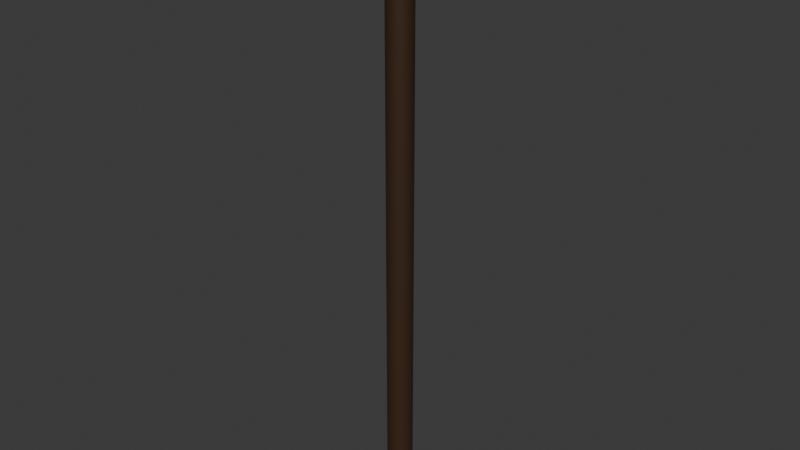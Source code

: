 # Source: Torch_Ground.blend  (saved by Blender 4.2.66; exported with 4.5.12 LTS)
import bpy
from mathutils import Matrix  # noqa: F401  (used for matrix-valued properties, if any)

bpy.ops.wm.read_factory_settings(use_empty=True)
scene = bpy.context.scene
scene.name = 'Scene'

# ---- collections
col_collection = bpy.data.collections.new('Collection'); scene.collection.children.link(col_collection)

# ---- materials (node trees are filled in below, after node groups)
mat_wood = bpy.data.materials.new('Wood')
mat_docht = bpy.data.materials.new('Docht')
mat_docht.alpha_threshold = 0.0
mat_docht.use_transparent_shadow = False
mat_docht.roughness = 0.5
mat_docht.line_color = (0.0, 0.0, 0.0, 1.0)

# ---- material node trees
mat_wood.use_nodes = True; mat_wood.node_tree.nodes.clear()
_N = mat_wood.node_tree.nodes; _L = mat_wood.node_tree.links
n0 = _N.new('ShaderNodeBsdfPrincipled'); n0.name = 'Principled BSDF'; n0.location = (10, 300)
n0.inputs[0].default_value = (0.04637, 0.02217, 0.009881, 1.0)
n1 = _N.new('ShaderNodeOutputMaterial'); n1.name = 'Material Output'; n1.location = (300, 300)
_L.new(n0.outputs[0], n1.inputs[0])
n1.is_active_output = True
mat_docht.use_nodes = True; mat_docht.node_tree.nodes.clear()
_N = mat_docht.node_tree.nodes; _L = mat_docht.node_tree.links
n0 = _N.new('ShaderNodeOutputMaterial'); n0.name = 'Material Output'; n0.location = (300, 300)
n1 = _N.new('ShaderNodeBsdfPrincipled'); n1.name = 'Principled BSDF'; n1.location = (10, 300)
n1.inputs[0].default_value = (0.0767, 0.07316, 0.01291, 1.0)
n1.inputs[2].default_value = 1.0
n1.inputs[3].default_value = 1.45
_L.new(n1.outputs[0], n0.inputs[0])
n0.is_active_output = True

# ---- world
world_world = bpy.data.worlds.new('World'); scene.world = world_world
world_world.use_nodes = True; world_world.node_tree.nodes.clear()
_N = world_world.node_tree.nodes; _L = world_world.node_tree.links
n0 = _N.new('ShaderNodeOutputWorld'); n0.name = 'World Output'; n0.location = (300, 300)
n1 = _N.new('ShaderNodeBackground'); n1.name = 'Background'; n1.location = (10, 300)
n1.inputs[0].default_value = (0.05088, 0.05088, 0.05088, 1.0)
_L.new(n1.outputs[0], n0.inputs[0])
n0.is_active_output = True
world_world.color = (0.05088, 0.05088, 0.05088)
world_world.sun_shadow_jitter_overblur = 0.0

# ---- meshes
me_cylinder = bpy.data.meshes.new('Cylinder')
me_cylinder.from_pydata([(0.0, 1.0, -1.0), (0.0, 1.0, 0.2043), (0.1951, 0.9808, -1.0), (0.1951, 0.9808, 0.2043), (0.3827, 0.9239, -1.0), (0.3827, 0.9239, 0.2043), (0.5556, 0.8315, -1.0), (0.5556, 0.8315, 0.2043), (0.7071, 0.7071, -1.0), (0.7071, 0.7071, 0.2043), (0.8315, 0.5556, -1.0), (0.8315, 0.5556, 0.2043), (0.9239, 0.3827, -1.0), (0.9239, 0.3827, 0.2043), (0.9808, 0.1951, -1.0), (0.9808, 0.1951, 0.2043), (1.0, 0.0, -1.0), (1.0, 0.0, 0.2043), (0.9808, -0.1951, -1.0), (0.9808, -0.1951, 0.2043), (0.9239, -0.3827, -1.0), (0.9239, -0.3827, 0.2043), (0.8315, -0.5556, -1.0), (0.8315, -0.5556, 0.2043), (0.7071, -0.7071, -1.0), (0.7071, -0.7071, 0.2043), (0.5556, -0.8315, -1.0), (0.5556, -0.8315, 0.2043), (0.3827, -0.9239, -1.0), (0.3827, -0.9239, 0.2043), (0.1951, -0.9808, -1.0), (0.1951, -0.9808, 0.2043), (0.0, -1.0, -1.0), (0.0, -1.0, 0.2043), (-0.1951, -0.9808, -1.0), (-0.1951, -0.9808, 0.2043), (-0.3827, -0.9239, -1.0), (-0.3827, -0.9239, 0.2043), (-0.5556, -0.8315, -1.0), (-0.5556, -0.8315, 0.2043), (-0.7071, -0.7071, -1.0), (-0.7071, -0.7071, 0.2043), (-0.8315, -0.5556, -1.0), (-0.8315, -0.5556, 0.2043), (-0.9239, -0.3827, -1.0), (-0.9239, -0.3827, 0.2043), (-0.9808, -0.1951, -1.0), (-0.9808, -0.1951, 0.2043), (-1.0, 0.0, -1.0), (-1.0, 0.0, 0.2043), (-0.9808, 0.1951, -1.0), (-0.9808, 0.1951, 0.2043), (-0.9239, 0.3827, -1.0), (-0.9239, 0.3827, 0.2043), (-0.8315, 0.5556, -1.0), (-0.8315, 0.5556, 0.2043), (-0.7071, 0.7071, -1.0), (-0.7071, 0.7071, 0.2043), (-0.5556, 0.8315, -1.0), (-0.5556, 0.8315, 0.2043), (-0.3827, 0.9239, -1.0), (-0.3827, 0.9239, 0.2043), (-0.1951, 0.9808, -1.0), (-0.1951, 0.9808, 0.2043), (-3.443e-07, 0.6991, -1.071), (-1.697e-07, 1.0, -1.021), (-3.162e-07, 0.817, -1.065), (-2.561e-07, 0.9161, -1.046), (0.1951, 0.9808, -1.021), (0.1364, 0.6857, -1.071), (0.1787, 0.8985, -1.046), (0.1594, 0.8013, -1.065), (0.3827, 0.9239, -1.021), (0.2675, 0.6459, -1.071), (0.3506, 0.8463, -1.046), (0.3126, 0.7548, -1.065), (0.5556, 0.8315, -1.021), (0.3884, 0.5813, -1.071), (0.5089, 0.7617, -1.046), (0.4539, 0.6793, -1.065), (0.7071, 0.7071, -1.021), (0.4943, 0.4943, -1.071), (0.6478, 0.6478, -1.046), (0.5777, 0.5777, -1.065), (0.8315, 0.5556, -1.021), (0.5813, 0.3884, -1.071), (0.7617, 0.5089, -1.046), (0.6793, 0.4539, -1.065), (0.9239, 0.3827, -1.021), (0.6459, 0.2675, -1.071), (0.8463, 0.3506, -1.046), (0.7548, 0.3126, -1.065), (0.9808, 0.1951, -1.021), (0.6857, 0.1364, -1.071), (0.8985, 0.1787, -1.046), (0.8013, 0.1594, -1.065), (1.0, 0.0, -1.021), (0.6991, 0.0, -1.071), (0.9161, 7.238e-10, -1.046), (0.817, 5.028e-10, -1.065), (0.9808, -0.1951, -1.021), (0.6857, -0.1364, -1.071), (0.8985, -0.1787, -1.046), (0.8013, -0.1594, -1.065), (0.9239, -0.3827, -1.021), (0.6459, -0.2675, -1.071), (0.8463, -0.3506, -1.046), (0.7548, -0.3126, -1.065), (0.8315, -0.5556, -1.021), (0.5813, -0.3884, -1.071), (0.7617, -0.5089, -1.046), (0.6793, -0.4539, -1.065), (0.7071, -0.7071, -1.021), (0.4943, -0.4943, -1.071), (0.6478, -0.6478, -1.046), (0.5777, -0.5777, -1.065), (0.5556, -0.8315, -1.021), (0.3884, -0.5813, -1.071), (0.5089, -0.7617, -1.046), (0.4539, -0.6793, -1.065), (0.3827, -0.9239, -1.021), (0.2675, -0.6459, -1.071), (0.3506, -0.8463, -1.046), (0.3126, -0.7548, -1.065), (0.1951, -0.9808, -1.021), (0.1364, -0.6857, -1.071), (0.1787, -0.8985, -1.046), (0.1594, -0.8013, -1.065), (-1.697e-07, -1.0, -1.021), (-3.443e-07, -0.6991, -1.071), (-2.561e-07, -0.9161, -1.046), (-3.162e-07, -0.817, -1.065), (-0.1951, -0.9808, -1.021), (-0.1364, -0.6857, -1.071), (-0.1787, -0.8985, -1.046), (-0.1594, -0.8013, -1.065), (-0.3827, -0.9239, -1.021), (-0.2675, -0.6459, -1.071), (-0.3506, -0.8463, -1.046), (-0.3126, -0.7548, -1.065), (-0.5556, -0.8315, -1.021), (-0.3884, -0.5813, -1.071), (-0.5089, -0.7617, -1.046), (-0.4539, -0.6793, -1.065), (-0.7071, -0.7071, -1.021), (-0.4943, -0.4943, -1.071), (-0.6478, -0.6478, -1.046), (-0.5777, -0.5777, -1.065), (-0.8315, -0.5556, -1.021), (-0.5813, -0.3884, -1.071), (-0.7617, -0.5089, -1.046), (-0.6793, -0.4539, -1.065), (-0.9239, -0.3827, -1.021), (-0.6459, -0.2675, -1.071), (-0.8463, -0.3506, -1.046), (-0.7548, -0.3126, -1.065), (-0.9808, -0.1951, -1.021), (-0.6857, -0.1364, -1.071), (-0.8985, -0.1787, -1.046), (-0.8013, -0.1594, -1.065), (-1.0, 0.0, -1.021), (-0.6991, 0.0, -1.071), (-0.9161, 7.238e-10, -1.046), (-0.817, 5.028e-10, -1.065), (-0.9808, 0.1951, -1.021), (-0.6857, 0.1364, -1.071), (-0.8985, 0.1787, -1.046), (-0.8013, 0.1594, -1.065), (-0.9239, 0.3827, -1.021), (-0.6459, 0.2675, -1.071), (-0.8463, 0.3506, -1.046), (-0.7548, 0.3126, -1.065), (-0.8315, 0.5556, -1.021), (-0.5813, 0.3884, -1.071), (-0.7617, 0.5089, -1.046), (-0.6793, 0.4539, -1.065), (-0.7071, 0.7071, -1.021), (-0.4943, 0.4943, -1.071), (-0.6478, 0.6478, -1.046), (-0.5777, 0.5777, -1.065), (-0.5556, 0.8315, -1.021), (-0.3884, 0.5813, -1.071), (-0.5089, 0.7617, -1.046), (-0.4539, 0.6793, -1.065), (-0.3827, 0.9239, -1.021), (-0.2675, 0.6459, -1.071), (-0.3506, 0.8463, -1.046), (-0.3126, 0.7548, -1.065), (-0.1951, 0.9808, -1.021), (-0.1364, 0.6857, -1.071), (-0.1787, 0.8985, -1.046), (-0.1594, 0.8013, -1.065)], [], [(0, 1, 3, 2), (2, 3, 5, 4), (4, 5, 7, 6), (6, 7, 9, 8), (8, 9, 11, 10), (10, 11, 13, 12), (12, 13, 15, 14), (14, 15, 17, 16), (16, 17, 19, 18), (18, 19, 21, 20), (20, 21, 23, 22), (22, 23, 25, 24), (24, 25, 27, 26), (26, 27, 29, 28), (28, 29, 31, 30), (30, 31, 33, 32), (32, 33, 35, 34), (34, 35, 37, 36), (36, 37, 39, 38), (38, 39, 41, 40), (40, 41, 43, 42), (42, 43, 45, 44), (44, 45, 47, 46), (46, 47, 49, 48), (48, 49, 51, 50), (50, 51, 53, 52), (52, 53, 55, 54), (54, 55, 57, 56), (56, 57, 59, 58), (58, 59, 61, 60), (60, 61, 63, 62), (62, 63, 1, 0), (6, 8, 80, 76), (62, 0, 65, 188), (24, 26, 116, 112), (42, 44, 152, 148), (60, 62, 188, 184), (16, 18, 100, 96), (34, 36, 136, 132), (52, 54, 172, 168), (8, 10, 84, 80), (26, 28, 120, 116), (44, 46, 156, 152), (18, 20, 104, 100), (36, 38, 140, 136), (54, 56, 176, 172), (10, 12, 88, 84), (28, 30, 124, 120), (46, 48, 160, 156), (64, 69, 73, 77, 81, 85, 89, 93, 97, 101, 105, 109, 113, 117, 121, 125, 129, 133, 137, 141, 145, 149, 153, 157, 161, 165, 169, 173, 177, 181, 185, 189), (2, 4, 72, 68), (20, 22, 108, 104), (38, 40, 144, 140), (56, 58, 180, 176), (12, 14, 92, 88), (30, 32, 128, 124), (48, 50, 164, 160), (4, 6, 76, 72), (22, 24, 112, 108), (40, 42, 148, 144), (58, 60, 184, 180), (14, 16, 96, 92), (32, 34, 132, 128), (50, 52, 168, 164), (65, 68, 70, 67), (67, 70, 71, 66), (66, 71, 69, 64), (68, 72, 74, 70), (70, 74, 75, 71), (71, 75, 73, 69), (72, 76, 78, 74), (74, 78, 79, 75), (75, 79, 77, 73), (76, 80, 82, 78), (78, 82, 83, 79), (79, 83, 81, 77), (80, 84, 86, 82), (82, 86, 87, 83), (83, 87, 85, 81), (84, 88, 90, 86), (86, 90, 91, 87), (87, 91, 89, 85), (88, 92, 94, 90), (90, 94, 95, 91), (91, 95, 93, 89), (92, 96, 98, 94), (94, 98, 99, 95), (95, 99, 97, 93), (96, 100, 102, 98), (98, 102, 103, 99), (99, 103, 101, 97), (100, 104, 106, 102), (102, 106, 107, 103), (103, 107, 105, 101), (104, 108, 110, 106), (106, 110, 111, 107), (107, 111, 109, 105), (108, 112, 114, 110), (110, 114, 115, 111), (111, 115, 113, 109), (112, 116, 118, 114), (114, 118, 119, 115), (115, 119, 117, 113), (116, 120, 122, 118), (118, 122, 123, 119), (119, 123, 121, 117), (120, 124, 126, 122), (122, 126, 127, 123), (123, 127, 125, 121), (124, 128, 130, 126), (126, 130, 131, 127), (127, 131, 129, 125), (128, 132, 134, 130), (130, 134, 135, 131), (131, 135, 133, 129), (132, 136, 138, 134), (134, 138, 139, 135), (135, 139, 137, 133), (136, 140, 142, 138), (138, 142, 143, 139), (139, 143, 141, 137), (140, 144, 146, 142), (142, 146, 147, 143), (143, 147, 145, 141), (144, 148, 150, 146), (146, 150, 151, 147), (147, 151, 149, 145), (148, 152, 154, 150), (150, 154, 155, 151), (151, 155, 153, 149), (152, 156, 158, 154), (154, 158, 159, 155), (155, 159, 157, 153), (156, 160, 162, 158), (158, 162, 163, 159), (159, 163, 161, 157), (160, 164, 166, 162), (162, 166, 167, 163), (163, 167, 165, 161), (164, 168, 170, 166), (166, 170, 171, 167), (167, 171, 169, 165), (168, 172, 174, 170), (170, 174, 175, 171), (171, 175, 173, 169), (172, 176, 178, 174), (174, 178, 179, 175), (175, 179, 177, 173), (176, 180, 182, 178), (178, 182, 183, 179), (179, 183, 181, 177), (180, 184, 186, 182), (182, 186, 187, 183), (183, 187, 185, 181), (184, 188, 190, 186), (186, 190, 191, 187), (187, 191, 189, 185), (188, 65, 67, 190), (190, 67, 66, 191), (191, 66, 64, 189), (0, 2, 68, 65)])
_uv = me_cylinder.uv_layers.new(name='UVMap')
_uv.uv.foreach_set('vector', [0.5921, 0.9507, 0.5111, 0.9507, 0.5111, 0.9378, 0.5921, 0.9378, 0.5921, 0.9378, 0.5111, 0.9378, 0.5111, 0.9256, 0.5921, 0.9256, 0.5921, 0.9256, 0.5111, 0.9256, 0.5111, 0.9146, 0.5921, 0.9146, 0.1611, 0.9141, 0.0801, 0.9141, 0.0801, 0.9048, 0.1611, 0.9048, 0.1611, 0.9048, 0.0801, 0.9048, 0.08009, 0.8938, 0.1611, 0.8938, 0.1611, 0.8938, 0.08009, 0.8938, 0.08009, 0.8816, 0.1611, 0.8816, 0.1611, 0.8816, 0.08009, 0.8816, 0.08009, 0.8687, 0.1611, 0.8687, 0.1611, 0.8687, 0.08009, 0.8687, 0.08009, 0.8555, 0.1611, 0.8555, 0.1611, 0.8555, 0.08009, 0.8555, 0.08009, 0.8426, 0.1611, 0.8426, 0.1611, 0.8426, 0.08009, 0.8426, 0.0801, 0.8304, 0.1611, 0.8304, 0.1611, 0.8304, 0.0801, 0.8304, 0.0801, 0.8194, 0.1611, 0.8194, 0.1611, 0.8194, 0.0801, 0.8194, 0.0801, 0.8101, 0.1611, 0.8101, 0.3314, 0.9141, 0.2503, 0.9141, 0.2503, 0.9048, 0.3314, 0.9048, 0.3314, 0.9048, 0.2503, 0.9048, 0.2503, 0.8938, 0.3314, 0.8938, 0.3314, 0.8938, 0.2503, 0.8938, 0.2503, 0.8816, 0.3314, 0.8816, 0.3314, 0.8816, 0.2503, 0.8816, 0.2503, 0.8687, 0.3314, 0.8687, 0.3314, 0.8687, 0.2503, 0.8687, 0.2503, 0.8555, 0.3314, 0.8555, 0.3314, 0.8555, 0.2503, 0.8555, 0.2503, 0.8426, 0.3314, 0.8426, 0.3314, 0.8426, 0.2503, 0.8426, 0.2503, 0.8304, 0.3314, 0.8304, 0.3314, 0.8304, 0.2503, 0.8304, 0.2503, 0.8194, 0.3314, 0.8194, 0.3314, 0.8194, 0.2503, 0.8194, 0.2503, 0.8101, 0.3314, 0.8101, 0.6427, 0.4172, 0.5617, 0.4172, 0.5617, 0.4062, 0.6427, 0.4062, 0.6427, 0.4062, 0.5617, 0.4062, 0.5617, 0.394, 0.6427, 0.394, 0.6427, 0.394, 0.5617, 0.394, 0.5617, 0.3811, 0.6427, 0.3811, 0.6427, 0.3811, 0.5617, 0.3811, 0.5617, 0.3679, 0.6427, 0.3679, 0.6427, 0.3679, 0.5617, 0.3679, 0.5617, 0.355, 0.6427, 0.355, 0.6427, 0.355, 0.5617, 0.355, 0.5617, 0.3428, 0.6427, 0.3428, 0.6427, 0.3428, 0.5617, 0.3428, 0.5617, 0.3318, 0.6427, 0.3318, 0.5921, 1.0, 0.5111, 1.0, 0.5111, 0.989, 0.5921, 0.989, 0.5921, 0.989, 0.5111, 0.989, 0.5111, 0.9768, 0.5921, 0.9768, 0.5921, 0.9768, 0.5111, 0.9768, 0.5111, 0.9639, 0.5921, 0.9639, 0.5921, 0.9639, 0.5111, 0.9639, 0.5111, 0.9507, 0.5921, 0.9507, 0.1611, 0.9141, 0.1611, 0.9048, 0.1626, 0.9048, 0.1626, 0.9141, 0.5921, 0.9639, 0.5921, 0.9507, 0.5936, 0.9507, 0.5936, 0.9639, 0.3314, 0.9141, 0.3314, 0.9048, 0.3328, 0.9048, 0.3328, 0.9141, 0.6427, 0.4172, 0.6427, 0.4062, 0.6442, 0.4062, 0.6442, 0.4172, 0.5921, 0.9768, 0.5921, 0.9639, 0.5936, 0.9639, 0.5936, 0.9768, 0.1611, 0.8555, 0.1611, 0.8426, 0.1626, 0.8426, 0.1626, 0.8555, 0.3314, 0.8555, 0.3314, 0.8426, 0.3328, 0.8426, 0.3328, 0.8555, 0.6427, 0.355, 0.6427, 0.3428, 0.6442, 0.3428, 0.6442, 0.355, 0.1611, 0.9048, 0.1611, 0.8938, 0.1626, 0.8938, 0.1626, 0.9048, 0.3314, 0.9048, 0.3314, 0.8938, 0.3328, 0.8938, 0.3328, 0.9048, 0.6427, 0.4062, 0.6427, 0.394, 0.6442, 0.394, 0.6442, 0.4062, 0.1611, 0.8426, 0.1611, 0.8304, 0.1626, 0.8304, 0.1626, 0.8426, 0.3314, 0.8426, 0.3314, 0.8304, 0.3328, 0.8304, 0.3328, 0.8426, 0.6427, 0.3428, 0.6427, 0.3318, 0.6442, 0.3318, 0.6442, 0.3428, 0.1611, 0.8938, 0.1611, 0.8816, 0.1626, 0.8816, 0.1626, 0.8938, 0.3314, 0.8938, 0.3314, 0.8816, 0.3328, 0.8816, 0.3328, 0.8938, 0.6427, 0.394, 0.6427, 0.3811, 0.6442, 0.3811, 0.6442, 0.394, 0.6743, 0.8003, 0.6691, 0.7926, 0.6656, 0.7841, 0.6638, 0.7751, 0.6638, 0.7658, 0.6656, 0.7568, 0.6691, 0.7483, 0.6743, 0.7406, 0.6808, 0.7341, 0.6885, 0.729, 0.697, 0.7254, 0.706, 0.7236, 0.7152, 0.7236, 0.7243, 0.7254, 0.7328, 0.729, 0.7405, 0.7341, 0.747, 0.7406, 0.7521, 0.7483, 0.7557, 0.7568, 0.7575, 0.7658, 0.7575, 0.7751, 0.7557, 0.7841, 0.7521, 0.7926, 0.747, 0.8003, 0.7405, 0.8068, 0.7328, 0.8119, 0.7243, 0.8155, 0.7152, 0.8173, 0.706, 0.8173, 0.697, 0.8155, 0.6885, 0.8119, 0.6808, 0.8068, 0.5921, 0.9378, 0.5921, 0.9256, 0.5936, 0.9256, 0.5936, 0.9378, 0.1611, 0.8304, 0.1611, 0.8194, 0.1626, 0.8194, 0.1626, 0.8304, 0.3314, 0.8304, 0.3314, 0.8194, 0.3328, 0.8194, 0.3328, 0.8304, 0.5921, 1.0, 0.5921, 0.989, 0.5936, 0.989, 0.5936, 1.0, 0.1611, 0.8816, 0.1611, 0.8687, 0.1626, 0.8687, 0.1626, 0.8816, 0.3314, 0.8816, 0.3314, 0.8687, 0.3328, 0.8687, 0.3328, 0.8816, 0.6427, 0.3811, 0.6427, 0.3679, 0.6442, 0.3679, 0.6442, 0.3811, 0.5921, 0.9256, 0.5921, 0.9146, 0.5936, 0.9146, 0.5936, 0.9256, 0.1611, 0.8194, 0.1611, 0.8101, 0.1626, 0.8101, 0.1626, 0.8194, 0.3314, 0.8194, 0.3314, 0.8101, 0.3328, 0.8101, 0.3328, 0.8194, 0.5921, 0.989, 0.5921, 0.9768, 0.5936, 0.9768, 0.5936, 0.989, 0.1611, 0.8687, 0.1611, 0.8555, 0.1626, 0.8555, 0.1626, 0.8687, 0.3314, 0.8687, 0.3314, 0.8555, 0.3328, 0.8555, 0.3328, 0.8687, 0.6427, 0.3679, 0.6427, 0.355, 0.6442, 0.355, 0.6442, 0.3679, 0.6586, 0.8131, 0.6513, 0.8022, 0.6563, 0.7995, 0.663, 0.8096, 0.663, 0.8096, 0.6563, 0.7995, 0.6621, 0.7964, 0.6681, 0.8053, 0.6681, 0.8053, 0.6621, 0.7964, 0.6691, 0.7926, 0.6743, 0.8003, 0.6513, 0.8022, 0.6462, 0.79, 0.6516, 0.7883, 0.6563, 0.7995, 0.6563, 0.7995, 0.6516, 0.7883, 0.658, 0.7864, 0.6621, 0.7964, 0.6621, 0.7964, 0.658, 0.7864, 0.6656, 0.7841, 0.6691, 0.7926, 0.6462, 0.79, 0.6437, 0.777, 0.6493, 0.7765, 0.6516, 0.7883, 0.6516, 0.7883, 0.6493, 0.7765, 0.6559, 0.7758, 0.658, 0.7864, 0.658, 0.7864, 0.6559, 0.7758, 0.6638, 0.7751, 0.6656, 0.7841, 0.6437, 0.777, 0.6437, 0.7639, 0.6493, 0.7644, 0.6493, 0.7765, 0.6493, 0.7765, 0.6493, 0.7644, 0.6559, 0.7651, 0.6559, 0.7758, 0.6559, 0.7758, 0.6559, 0.7651, 0.6638, 0.7658, 0.6638, 0.7751, 0.6437, 0.7639, 0.6462, 0.7509, 0.6516, 0.7526, 0.6493, 0.7644, 0.6493, 0.7644, 0.6516, 0.7526, 0.658, 0.7545, 0.6559, 0.7651, 0.6559, 0.7651, 0.658, 0.7545, 0.6656, 0.7568, 0.6638, 0.7658, 0.6462, 0.7509, 0.6513, 0.7387, 0.6563, 0.7414, 0.6516, 0.7526, 0.6516, 0.7526, 0.6563, 0.7414, 0.6621, 0.7445, 0.658, 0.7545, 0.658, 0.7545, 0.6621, 0.7445, 0.6691, 0.7483, 0.6656, 0.7568, 0.6513, 0.7387, 0.6586, 0.7278, 0.663, 0.7313, 0.6563, 0.7414, 0.6563, 0.7414, 0.663, 0.7313, 0.6681, 0.7356, 0.6621, 0.7445, 0.6621, 0.7445, 0.6681, 0.7356, 0.6743, 0.7406, 0.6691, 0.7483, 0.6586, 0.7278, 0.6679, 0.7184, 0.6715, 0.7228, 0.663, 0.7313, 0.663, 0.7313, 0.6715, 0.7228, 0.6758, 0.728, 0.6681, 0.7356, 0.6681, 0.7356, 0.6758, 0.728, 0.6808, 0.7341, 0.6743, 0.7406, 0.6679, 0.7184, 0.6789, 0.7111, 0.6816, 0.7161, 0.6715, 0.7228, 0.6715, 0.7228, 0.6816, 0.7161, 0.6847, 0.722, 0.6758, 0.728, 0.6758, 0.728, 0.6847, 0.722, 0.6885, 0.729, 0.6808, 0.7341, 0.6789, 0.7111, 0.6911, 0.7061, 0.6927, 0.7115, 0.6816, 0.7161, 0.6816, 0.7161, 0.6927, 0.7115, 0.6947, 0.7178, 0.6847, 0.722, 0.6847, 0.722, 0.6947, 0.7178, 0.697, 0.7254, 0.6885, 0.729, 0.6911, 0.7061, 0.704, 0.7035, 0.7046, 0.7091, 0.6927, 0.7115, 0.6927, 0.7115, 0.7046, 0.7091, 0.7052, 0.7157, 0.6947, 0.7178, 0.6947, 0.7178, 0.7052, 0.7157, 0.706, 0.7236, 0.697, 0.7254, 0.704, 0.7035, 0.7172, 0.7035, 0.7167, 0.7091, 0.7046, 0.7091, 0.7046, 0.7091, 0.7167, 0.7091, 0.716, 0.7157, 0.7052, 0.7157, 0.7052, 0.7157, 0.716, 0.7157, 0.7152, 0.7236, 0.706, 0.7236, 0.7172, 0.7035, 0.7302, 0.7061, 0.7285, 0.7115, 0.7167, 0.7091, 0.7167, 0.7091, 0.7285, 0.7115, 0.7266, 0.7178, 0.716, 0.7157, 0.716, 0.7157, 0.7266, 0.7178, 0.7243, 0.7254, 0.7152, 0.7236, 0.7302, 0.7061, 0.7424, 0.7111, 0.7397, 0.7161, 0.7285, 0.7115, 0.7285, 0.7115, 0.7397, 0.7161, 0.7366, 0.722, 0.7266, 0.7178, 0.7266, 0.7178, 0.7366, 0.722, 0.7328, 0.729, 0.7243, 0.7254, 0.7424, 0.7111, 0.7533, 0.7184, 0.7497, 0.7228, 0.7397, 0.7161, 0.7397, 0.7161, 0.7497, 0.7228, 0.7455, 0.728, 0.7366, 0.722, 0.7366, 0.722, 0.7455, 0.728, 0.7405, 0.7341, 0.7328, 0.729, 0.7533, 0.7184, 0.7627, 0.7278, 0.7583, 0.7313, 0.7497, 0.7228, 0.7497, 0.7228, 0.7583, 0.7313, 0.7531, 0.7356, 0.7455, 0.728, 0.7455, 0.728, 0.7531, 0.7356, 0.747, 0.7406, 0.7405, 0.7341, 0.7627, 0.7278, 0.77, 0.7387, 0.765, 0.7414, 0.7583, 0.7313, 0.7583, 0.7313, 0.765, 0.7414, 0.7591, 0.7445, 0.7531, 0.7356, 0.7531, 0.7356, 0.7591, 0.7445, 0.7521, 0.7483, 0.747, 0.7406, 0.77, 0.7387, 0.775, 0.7509, 0.7696, 0.7526, 0.765, 0.7414, 0.765, 0.7414, 0.7696, 0.7526, 0.7632, 0.7545, 0.7591, 0.7445, 0.7591, 0.7445, 0.7632, 0.7545, 0.7557, 0.7568, 0.7521, 0.7483, 0.775, 0.7509, 0.7776, 0.7639, 0.772, 0.7644, 0.7696, 0.7526, 0.7696, 0.7526, 0.772, 0.7644, 0.7653, 0.7651, 0.7632, 0.7545, 0.7632, 0.7545, 0.7653, 0.7651, 0.7575, 0.7658, 0.7557, 0.7568, 0.7776, 0.7639, 0.7776, 0.777, 0.772, 0.7765, 0.772, 0.7644, 0.772, 0.7644, 0.772, 0.7765, 0.7653, 0.7758, 0.7653, 0.7651, 0.7653, 0.7651, 0.7653, 0.7758, 0.7575, 0.7751, 0.7575, 0.7658, 0.7776, 0.777, 0.775, 0.79, 0.7696, 0.7883, 0.772, 0.7765, 0.772, 0.7765, 0.7696, 0.7883, 0.7632, 0.7864, 0.7653, 0.7758, 0.7653, 0.7758, 0.7632, 0.7864, 0.7557, 0.7841, 0.7575, 0.7751, 0.775, 0.79, 0.77, 0.8022, 0.765, 0.7995, 0.7696, 0.7883, 0.7696, 0.7883, 0.765, 0.7995, 0.7591, 0.7964, 0.7632, 0.7864, 0.7632, 0.7864, 0.7591, 0.7964, 0.7521, 0.7926, 0.7557, 0.7841, 0.77, 0.8022, 0.7627, 0.8131, 0.7583, 0.8096, 0.765, 0.7995, 0.765, 0.7995, 0.7583, 0.8096, 0.7531, 0.8053, 0.7591, 0.7964, 0.7591, 0.7964, 0.7531, 0.8053, 0.747, 0.8003, 0.7521, 0.7926, 0.7627, 0.8131, 0.7533, 0.8225, 0.7497, 0.8181, 0.7583, 0.8096, 0.7583, 0.8096, 0.7497, 0.8181, 0.7455, 0.813, 0.7531, 0.8053, 0.7531, 0.8053, 0.7455, 0.813, 0.7405, 0.8068, 0.747, 0.8003, 0.7533, 0.8225, 0.7424, 0.8298, 0.7397, 0.8248, 0.7497, 0.8181, 0.7497, 0.8181, 0.7397, 0.8248, 0.7366, 0.8189, 0.7455, 0.813, 0.7455, 0.813, 0.7366, 0.8189, 0.7328, 0.8119, 0.7405, 0.8068, 0.7424, 0.8298, 0.7302, 0.8348, 0.7285, 0.8294, 0.7397, 0.8248, 0.7397, 0.8248, 0.7285, 0.8294, 0.7266, 0.8231, 0.7366, 0.8189, 0.7366, 0.8189, 0.7266, 0.8231, 0.7243, 0.8155, 0.7328, 0.8119, 0.7302, 0.8348, 0.7172, 0.8374, 0.7167, 0.8318, 0.7285, 0.8294, 0.7285, 0.8294, 0.7167, 0.8318, 0.716, 0.8252, 0.7266, 0.8231, 0.7266, 0.8231, 0.716, 0.8252, 0.7152, 0.8173, 0.7243, 0.8155, 0.7172, 0.8374, 0.704, 0.8374, 0.7046, 0.8318, 0.7167, 0.8318, 0.7167, 0.8318, 0.7046, 0.8318, 0.7052, 0.8252, 0.716, 0.8252, 0.716, 0.8252, 0.7052, 0.8252, 0.706, 0.8173, 0.7152, 0.8173, 0.704, 0.8374, 0.6911, 0.8348, 0.6927, 0.8294, 0.7046, 0.8318, 0.7046, 0.8318, 0.6927, 0.8294, 0.6947, 0.8231, 0.7052, 0.8252, 0.7052, 0.8252, 0.6947, 0.8231, 0.697, 0.8155, 0.706, 0.8173, 0.6911, 0.8348, 0.6789, 0.8298, 0.6816, 0.8248, 0.6927, 0.8294, 0.6927, 0.8294, 0.6816, 0.8248, 0.6847, 0.8189, 0.6947, 0.8231, 0.6947, 0.8231, 0.6847, 0.8189, 0.6885, 0.8119, 0.697, 0.8155, 0.6789, 0.8298, 0.6679, 0.8225, 0.6715, 0.8181, 0.6816, 0.8248, 0.6816, 0.8248, 0.6715, 0.8181, 0.6758, 0.813, 0.6847, 0.8189, 0.6847, 0.8189, 0.6758, 0.813, 0.6808, 0.8068, 0.6885, 0.8119, 0.6679, 0.8225, 0.6586, 0.8131, 0.663, 0.8096, 0.6715, 0.8181, 0.6715, 0.8181, 0.663, 0.8096, 0.6681, 0.8053, 0.6758, 0.813, 0.6758, 0.813, 0.6681, 0.8053, 0.6743, 0.8003, 0.6808, 0.8068, 0.5921, 0.9507, 0.5921, 0.9378, 0.5936, 0.9378, 0.5936, 0.9507])
me_cylinder.materials.append(mat_wood)
me_cylinder.update()
me_cylinder_003 = bpy.data.meshes.new('Cylinder.003')
me_cylinder_003.from_pydata([(1.226e-09, 0.8345, 0.2043), (0.4636, 0.6939, 0.2043), (0.5901, 0.5901, 0.2043), (0.8185, 0.1628, 0.2043), (0.8345, 0.0, 0.2043), (0.8185, -0.1628, 0.2043), (0.3194, -0.771, 0.2043), (0.1628, -0.8185, 0.2043), (1.226e-09, -0.8345, 0.2043), (-0.1628, -0.8185, 0.2043), (-0.4636, -0.6939, 0.2043), (-0.771, -0.3194, 0.2043), (-0.8185, -0.1628, 0.2043), (-0.8345, 0.0, 0.2043), (-0.771, 0.3194, 0.2043), (-0.6939, 0.4636, 0.2043), (-0.5901, 0.5901, 0.2043), (0.1628, 0.8185, 0.2043), (0.3194, 0.771, 0.2043), (0.6939, 0.4636, 0.2043), (0.771, 0.3194, 0.2043), (0.771, -0.3194, 0.2043), (0.6939, -0.4636, 0.2043), (0.5901, -0.5901, 0.2043), (0.4636, -0.6939, 0.2043), (-0.3194, -0.771, 0.2043), (-0.5901, -0.5901, 0.2043), (-0.6939, -0.4636, 0.2043), (-0.8185, 0.1628, 0.2043), (-0.4636, 0.6939, 0.2043), (-0.3194, 0.771, 0.2043), (-0.1628, 0.8185, 0.2043), (0.3048, 1.532, 0.4043), (1.858e-07, 1.562, 0.4043), (0.5979, 1.444, 0.4043), (0.8681, 1.299, 0.4043), (1.105, 1.105, 0.4043), (1.299, 0.8681, 0.4043), (1.444, 0.5979, 0.4043), (1.532, 0.3048, 0.4043), (1.563, -1.423e-09, 0.4043), (1.532, -0.3048, 0.4043), (1.444, -0.5979, 0.4043), (1.299, -0.8681, 0.4043), (1.105, -1.105, 0.4043), (0.8681, -1.299, 0.4043), (0.5979, -1.444, 0.4043), (0.3048, -1.532, 0.4043), (1.858e-07, -1.562, 0.4043), (-0.3048, -1.532, 0.4043), (-0.5979, -1.444, 0.4043), (-0.8681, -1.299, 0.4043), (-1.105, -1.105, 0.4043), (-1.299, -0.8681, 0.4043), (-1.444, -0.5979, 0.4043), (-1.532, -0.3048, 0.4043), (-1.562, -1.423e-09, 0.4043), (-1.532, 0.3048, 0.4043), (-1.444, 0.5979, 0.4043), (-1.299, 0.8681, 0.4043), (-1.105, 1.105, 0.4043), (-0.8681, 1.299, 0.4043), (-0.5979, 1.444, 0.4043), (-0.3048, 1.532, 0.4043), (0.2869, 1.442, 0.4706), (5.255e-07, 1.471, 0.4706), (0.5627, 1.359, 0.4706), (0.817, 1.223, 0.4706), (1.04, 1.04, 0.4706), (1.223, 0.817, 0.4706), (1.359, 0.5627, 0.4706), (1.442, 0.2869, 0.4706), (1.471, -1.339e-09, 0.4706), (1.442, -0.2869, 0.4706), (1.359, -0.5627, 0.4706), (1.223, -0.817, 0.4706), (1.04, -1.04, 0.4706), (0.817, -1.223, 0.4706), (0.5627, -1.359, 0.4706), (0.2869, -1.442, 0.4706), (5.255e-07, -1.471, 0.4706), (-0.2869, -1.442, 0.4706), (-0.5627, -1.359, 0.4706), (-0.817, -1.223, 0.4706), (-1.04, -1.04, 0.4706), (-1.223, -0.817, 0.4706), (-1.359, -0.5627, 0.4706), (-1.442, -0.2869, 0.4706), (-1.471, -1.339e-09, 0.4706), (-1.442, 0.2869, 0.4706), (-1.359, 0.5627, 0.4706), (-1.223, 0.817, 0.4706), (-1.04, 1.04, 0.4706), (-0.817, 1.223, 0.4706), (-0.5627, 1.359, 0.4706), (-0.2869, 1.442, 0.4706), (0.1239, 0.623, 0.5456), (0.2266, 1.139, 0.5125), (4.326e-07, 1.161, 0.5125), (3.633e-07, 0.6352, 0.5456), (0.2431, 0.5868, 0.5456), (0.4445, 1.073, 0.5125), (0.3529, 0.5281, 0.5456), (0.6453, 0.9657, 0.5125), (0.4491, 0.4491, 0.5456), (0.8213, 0.8213, 0.5125), (0.5281, 0.3529, 0.5456), (0.9657, 0.6453, 0.5125), (0.5868, 0.2431, 0.5456), (1.073, 0.4445, 0.5125), (0.623, 0.1239, 0.5456), (1.139, 0.2266, 0.5125), (0.6352, 1.397e-08, 0.5456), (1.161, 7.167e-09, 0.5125), (0.623, -0.1239, 0.5456), (1.139, -0.2266, 0.5125), (0.5868, -0.2431, 0.5456), (1.073, -0.4445, 0.5125), (0.5281, -0.3529, 0.5456), (0.9657, -0.6453, 0.5125), (0.4491, -0.4491, 0.5456), (0.8213, -0.8213, 0.5125), (0.3529, -0.5281, 0.5456), (0.6453, -0.9657, 0.5125), (0.2431, -0.5868, 0.5456), (0.4445, -1.073, 0.5125), (0.1239, -0.623, 0.5456), (0.2266, -1.139, 0.5125), (3.601e-07, -0.6352, 0.5456), (4.326e-07, -1.161, 0.5125), (-0.1239, -0.623, 0.5456), (-0.2266, -1.139, 0.5125), (-0.2431, -0.5868, 0.5456), (-0.4445, -1.073, 0.5125), (-0.3529, -0.5281, 0.5456), (-0.6453, -0.9657, 0.5125), (-0.4491, -0.4491, 0.5456), (-0.8213, -0.8213, 0.5125), (-0.5281, -0.3529, 0.5456), (-0.9657, -0.6453, 0.5125), (-0.5868, -0.2431, 0.5456), (-1.073, -0.4445, 0.5125), (-0.623, -0.1239, 0.5456), (-1.139, -0.2266, 0.5125), (-0.6352, 1.397e-08, 0.5456), (-1.161, 7.167e-09, 0.5125), (-0.623, 0.1239, 0.5456), (-1.139, 0.2266, 0.5125), (-0.5868, 0.2431, 0.5456), (-1.073, 0.4445, 0.5125), (-0.5281, 0.3529, 0.5456), (-0.9657, 0.6453, 0.5125), (-0.4491, 0.4491, 0.5456), (-0.8213, 0.8213, 0.5125), (-0.3529, 0.5281, 0.5456), (-0.6453, 0.9657, 0.5125), (-0.2431, 0.5868, 0.5456), (-0.4445, 1.073, 0.5125), (-0.1239, 0.623, 0.5456), (-0.2266, 1.139, 0.5125), (0.3048, 1.532, 0.3388), (0.2684, 1.35, 0.2714), (3.023e-07, 1.376, 0.2714), (2.658e-07, 1.562, 0.3388), (0.5979, 1.444, 0.3388), (0.5266, 1.271, 0.2714), (0.8681, 1.299, 0.3388), (0.7644, 1.144, 0.2714), (1.105, 1.105, 0.3388), (0.973, 0.973, 0.2714), (1.299, 0.8681, 0.3388), (1.144, 0.7644, 0.2714), (1.444, 0.5979, 0.3388), (1.271, 0.5266, 0.2714), (1.532, 0.3048, 0.3388), (1.35, 0.2684, 0.2714), (1.563, -1.423e-09, 0.3388), (1.376, -1.691e-09, 0.2714), (1.532, -0.3048, 0.3388), (1.35, -0.2684, 0.2714), (1.444, -0.5979, 0.3388), (1.271, -0.5266, 0.2714), (1.299, -0.8681, 0.3388), (1.144, -0.7644, 0.2714), (1.105, -1.105, 0.3388), (0.973, -0.973, 0.2714), (0.8681, -1.299, 0.3388), (0.7644, -1.144, 0.2714), (0.5979, -1.444, 0.3388), (0.5266, -1.271, 0.2714), (0.3048, -1.532, 0.3388), (0.2684, -1.35, 0.2714), (2.658e-07, -1.562, 0.3388), (3.023e-07, -1.376, 0.2714), (-0.3048, -1.532, 0.3388), (-0.2684, -1.35, 0.2714), (-0.5979, -1.444, 0.3388), (-0.5266, -1.271, 0.2714), (-0.8681, -1.299, 0.3388), (-0.7644, -1.144, 0.2714), (-1.105, -1.105, 0.3388), (-0.973, -0.973, 0.2714), (-1.299, -0.8681, 0.3388), (-1.144, -0.7644, 0.2714), (-1.444, -0.5979, 0.3388), (-1.271, -0.5266, 0.2714), (-1.532, -0.3048, 0.3388), (-1.35, -0.2684, 0.2714), (-1.562, -1.423e-09, 0.3388), (-1.376, -1.691e-09, 0.2714), (-1.532, 0.3048, 0.3388), (-1.35, 0.2684, 0.2714), (-1.444, 0.5979, 0.3388), (-1.271, 0.5266, 0.2714), (-1.299, 0.8681, 0.3388), (-1.144, 0.7644, 0.2714), (-1.105, 1.105, 0.3388), (-0.973, 0.973, 0.2714), (-0.8681, 1.299, 0.3388), (-0.7644, 1.144, 0.2714), (-0.5979, 1.444, 0.3388), (-0.5266, 1.271, 0.2714), (-0.3048, 1.532, 0.3388), (-0.2684, 1.35, 0.2714)], [], [(172, 170, 37, 38), (216, 214, 59, 60), (166, 164, 34, 35), (200, 198, 51, 52), (174, 172, 38, 39), (202, 200, 52, 53), (176, 174, 39, 40), (204, 202, 53, 54), (178, 176, 40, 41), (206, 204, 54, 55), (180, 178, 41, 42), (208, 206, 55, 56), (182, 180, 42, 43), (210, 208, 56, 57), (184, 182, 43, 44), (212, 210, 57, 58), (186, 184, 44, 45), (15, 14, 213, 215), (188, 186, 45, 46), (214, 212, 58, 59), (190, 188, 46, 47), (164, 160, 32, 34), (218, 216, 60, 61), (192, 190, 47, 48), (17, 0, 162, 161), (220, 218, 61, 62), (194, 192, 48, 49), (168, 166, 35, 36), (222, 220, 62, 63), (196, 194, 49, 50), (170, 168, 36, 37), (198, 196, 50, 51), (47, 46, 78, 79), (6, 24, 187, 189), (18, 17, 161, 165), (16, 15, 215, 217), (7, 6, 189, 191), (163, 222, 63, 33), (29, 16, 217, 219), (8, 7, 191, 193), (1, 18, 165, 167), (30, 29, 219, 221), (9, 8, 193, 195), (2, 1, 167, 169), (31, 30, 221, 223), (25, 9, 195, 197), (19, 2, 169, 171), (0, 31, 223, 162), (10, 25, 197, 199), (20, 19, 171, 173), (26, 10, 199, 201), (3, 20, 173, 175), (27, 26, 201, 203), (4, 3, 175, 177), (11, 27, 203, 205), (5, 4, 177, 179), (12, 11, 205, 207), (21, 5, 179, 181), (13, 12, 207, 209), (22, 21, 181, 183), (28, 13, 209, 211), (23, 22, 183, 185), (14, 28, 211, 213), (24, 23, 185, 187), (83, 82, 133, 135), (34, 32, 64, 66), (61, 60, 92, 93), (48, 47, 79, 80), (35, 34, 66, 67), (62, 61, 93, 94), (49, 48, 80, 81), (36, 35, 67, 68), (63, 62, 94, 95), (50, 49, 81, 82), (37, 36, 68, 69), (33, 63, 95, 65), (51, 50, 82, 83), (38, 37, 69, 70), (52, 51, 83, 84), (39, 38, 70, 71), (53, 52, 84, 85), (40, 39, 71, 72), (54, 53, 85, 86), (41, 40, 72, 73), (55, 54, 86, 87), (42, 41, 73, 74), (56, 55, 87, 88), (43, 42, 74, 75), (57, 56, 88, 89), (44, 43, 75, 76), (58, 57, 89, 90), (45, 44, 76, 77), (59, 58, 90, 91), (46, 45, 77, 78), (32, 33, 65, 64), (60, 59, 91, 92), (66, 64, 97, 101), (70, 69, 107, 109), (67, 66, 101, 103), (84, 83, 135, 137), (71, 70, 109, 111), (85, 84, 137, 139), (72, 71, 111, 113), (86, 85, 139, 141), (73, 72, 113, 115), (87, 86, 141, 143), (74, 73, 115, 117), (88, 87, 143, 145), (75, 74, 117, 119), (89, 88, 145, 147), (76, 75, 119, 121), (90, 89, 147, 149), (77, 76, 121, 123), (91, 90, 149, 151), (78, 77, 123, 125), (92, 91, 151, 153), (79, 78, 125, 127), (96, 99, 158, 156, 154, 152, 150, 148, 146, 144, 142, 140, 138, 136, 134, 132, 130, 128, 126, 124, 122, 120, 118, 116, 114, 112, 110, 108, 106, 104, 102, 100), (93, 92, 153, 155), (80, 79, 127, 129), (65, 95, 159, 98), (94, 93, 155, 157), (81, 80, 129, 131), (68, 67, 103, 105), (95, 94, 157, 159), (82, 81, 131, 133), (69, 68, 105, 107), (97, 98, 99, 96), (101, 97, 96, 100), (103, 101, 100, 102), (105, 103, 102, 104), (107, 105, 104, 106), (109, 107, 106, 108), (111, 109, 108, 110), (113, 111, 110, 112), (115, 113, 112, 114), (117, 115, 114, 116), (119, 117, 116, 118), (121, 119, 118, 120), (123, 121, 120, 122), (125, 123, 122, 124), (127, 125, 124, 126), (129, 127, 126, 128), (131, 129, 128, 130), (133, 131, 130, 132), (135, 133, 132, 134), (137, 135, 134, 136), (139, 137, 136, 138), (141, 139, 138, 140), (143, 141, 140, 142), (145, 143, 142, 144), (147, 145, 144, 146), (149, 147, 146, 148), (151, 149, 148, 150), (153, 151, 150, 152), (155, 153, 152, 154), (157, 155, 154, 156), (159, 157, 156, 158), (98, 159, 158, 99), (64, 65, 98, 97), (161, 162, 163, 160), (165, 161, 160, 164), (167, 165, 164, 166), (169, 167, 166, 168), (171, 169, 168, 170), (173, 171, 170, 172), (175, 173, 172, 174), (177, 175, 174, 176), (179, 177, 176, 178), (181, 179, 178, 180), (183, 181, 180, 182), (185, 183, 182, 184), (187, 185, 184, 186), (189, 187, 186, 188), (191, 189, 188, 190), (193, 191, 190, 192), (195, 193, 192, 194), (197, 195, 194, 196), (199, 197, 196, 198), (201, 199, 198, 200), (203, 201, 200, 202), (205, 203, 202, 204), (207, 205, 204, 206), (209, 207, 206, 208), (211, 209, 208, 210), (213, 211, 210, 212), (215, 213, 212, 214), (217, 215, 214, 216), (219, 217, 216, 218), (221, 219, 218, 220), (223, 221, 220, 222), (162, 223, 222, 163), (160, 163, 33, 32), (2, 19, 20, 3, 4, 5, 21, 22, 23, 24, 6, 7, 8, 9, 25, 10, 26, 27, 11, 12, 13, 28, 14, 15, 16, 29, 30, 31, 0, 17, 18, 1)])
_uv = me_cylinder_003.uv_layers.new(name='UVMap')
_uv.uv.foreach_set('vector', [0.01074, 0.2614, 0.01074, 0.2804, 0.006329, 0.2804, 0.006329, 0.2614, 0.004601, 0.1572, 0.004601, 0.1718, 0.0001943, 0.1718, 0.0001943, 0.1572, 0.004601, 0.02379, 0.004601, 0.04093, 0.0001943, 0.04093, 0.0001943, 0.02379, 0.01074, 0.148, 0.01074, 0.1626, 0.006329, 0.1626, 0.006329, 0.148, 0.01074, 0.2411, 0.01074, 0.2614, 0.006329, 0.2614, 0.006329, 0.2411, 0.01074, 0.1309, 0.01074, 0.148, 0.006329, 0.148, 0.006329, 0.1309, 0.01074, 0.2205, 0.01074, 0.2411, 0.006329, 0.2411, 0.006329, 0.2205, 0.01074, 0.1118, 0.01074, 0.1309, 0.006329, 0.1309, 0.006329, 0.1118, 0.01074, 0.2003, 0.01074, 0.2205, 0.006329, 0.2205, 0.006329, 0.2003, 0.01074, 0.0916, 0.01074, 0.1118, 0.006329, 0.1118, 0.006329, 0.0916, 0.01074, 0.1813, 0.01074, 0.2003, 0.006329, 0.2003, 0.006329, 0.1813, 0.01074, 0.07099, 0.01074, 0.0916, 0.006329, 0.0916, 0.006329, 0.07099, 0.01074, 0.1641, 0.01074, 0.1813, 0.006329, 0.1813, 0.006329, 0.1641, 0.01074, 0.05077, 0.01074, 0.07099, 0.006329, 0.07099, 0.006329, 0.05077, 0.2318, 0.02763, 0.2318, 0.01305, 0.2362, 0.01305, 0.2362, 0.02763, 0.01074, 0.03173, 0.01074, 0.05077, 0.006329, 0.05077, 0.006329, 0.03173, 0.2318, 0.04477, 0.2318, 0.02763, 0.2362, 0.02763, 0.2362, 0.04477, 0.3114, 0.76, 0.3228, 0.76, 0.3262, 0.7943, 0.3081, 0.7943, 0.2318, 0.06381, 0.2318, 0.04477, 0.2362, 0.04477, 0.2362, 0.06381, 0.01074, 0.01459, 0.01074, 0.03173, 0.006329, 0.03173, 0.006329, 0.01459, 0.2318, 0.08403, 0.2318, 0.06381, 0.2362, 0.06381, 0.2362, 0.08403, 0.004601, 0.04093, 0.004601, 0.05997, 0.0001943, 0.05997, 0.0001943, 0.04093, 0.004601, 0.1401, 0.004601, 0.1572, 0.0001943, 0.1572, 0.0001943, 0.1401, 0.2318, 0.1046, 0.2318, 0.08403, 0.2362, 0.08403, 0.2362, 0.1046, 0.2615, 0.719, 0.2659, 0.7295, 0.2355, 0.7458, 0.2285, 0.729, 0.004601, 0.121, 0.004601, 0.1401, 0.0001943, 0.1401, 0.0001943, 0.121, 0.2318, 0.1249, 0.2318, 0.1046, 0.2362, 0.1046, 0.2362, 0.1249, 0.004601, 0.009214, 0.004601, 0.02379, 0.0001943, 0.02379, 0.0001943, 0.009214, 0.004601, 0.1008, 0.004601, 0.121, 0.0001943, 0.121, 0.0001943, 0.1008, 0.2318, 0.1439, 0.2318, 0.1249, 0.2362, 0.1249, 0.2362, 0.1439, 0.01074, 0.2804, 0.01074, 0.2975, 0.006329, 0.2975, 0.006329, 0.2804, 0.2318, 0.161, 0.2318, 0.1439, 0.2362, 0.1439, 0.2362, 0.161, 0.2061, 0.6716, 0.2101, 0.6918, 0.204, 0.6924, 0.2002, 0.6734, 0.354, 0.6572, 0.3445, 0.6508, 0.3608, 0.6204, 0.3759, 0.6305, 0.2593, 0.7078, 0.2615, 0.719, 0.2285, 0.729, 0.225, 0.7112, 0.3003, 0.7577, 0.3114, 0.76, 0.3081, 0.7943, 0.2903, 0.7907, 0.3621, 0.6652, 0.354, 0.6572, 0.3759, 0.6305, 0.3887, 0.6434, 0.004601, 0.08019, 0.004601, 0.1008, 0.0001943, 0.1008, 0.0001943, 0.08019, 0.2897, 0.7534, 0.3003, 0.7577, 0.2903, 0.7907, 0.2735, 0.7838, 0.3684, 0.6747, 0.3621, 0.6652, 0.3887, 0.6434, 0.3988, 0.6585, 0.2593, 0.6964, 0.2593, 0.7078, 0.225, 0.7112, 0.225, 0.693, 0.2802, 0.747, 0.2897, 0.7534, 0.2735, 0.7838, 0.2584, 0.7737, 0.3728, 0.6852, 0.3684, 0.6747, 0.3988, 0.6585, 0.4057, 0.6752, 0.2615, 0.6852, 0.2593, 0.6964, 0.225, 0.693, 0.2285, 0.6752, 0.2722, 0.739, 0.2802, 0.747, 0.2584, 0.7737, 0.2456, 0.7608, 0.375, 0.6964, 0.3728, 0.6852, 0.4057, 0.6752, 0.4093, 0.693, 0.2659, 0.6747, 0.2615, 0.6852, 0.2285, 0.6752, 0.2355, 0.6585, 0.2659, 0.7295, 0.2722, 0.739, 0.2456, 0.7608, 0.2355, 0.7458, 0.375, 0.7078, 0.375, 0.6964, 0.4093, 0.693, 0.4093, 0.7112, 0.2722, 0.6652, 0.2659, 0.6747, 0.2355, 0.6585, 0.2456, 0.6434, 0.3728, 0.719, 0.375, 0.7078, 0.4093, 0.7112, 0.4057, 0.729, 0.2802, 0.6572, 0.2722, 0.6652, 0.2456, 0.6434, 0.2584, 0.6305, 0.3684, 0.7295, 0.3728, 0.719, 0.4057, 0.729, 0.3988, 0.7458, 0.2897, 0.6508, 0.2802, 0.6572, 0.2584, 0.6305, 0.2735, 0.6204, 0.3621, 0.739, 0.3684, 0.7295, 0.3988, 0.7458, 0.3887, 0.7608, 0.3003, 0.6465, 0.2897, 0.6508, 0.2735, 0.6204, 0.2903, 0.6135, 0.354, 0.747, 0.3621, 0.739, 0.3887, 0.7608, 0.3759, 0.7737, 0.3114, 0.6442, 0.3003, 0.6465, 0.2903, 0.6135, 0.3081, 0.61, 0.3445, 0.7534, 0.354, 0.747, 0.3759, 0.7737, 0.3608, 0.7838, 0.3228, 0.6442, 0.3114, 0.6442, 0.3081, 0.61, 0.3262, 0.61, 0.334, 0.7577, 0.3445, 0.7534, 0.3608, 0.7838, 0.344, 0.7907, 0.334, 0.6465, 0.3228, 0.6442, 0.3262, 0.61, 0.344, 0.6135, 0.3228, 0.76, 0.334, 0.7577, 0.344, 0.7907, 0.3262, 0.7943, 0.3445, 0.6508, 0.334, 0.6465, 0.344, 0.6135, 0.3608, 0.6204, 0.1521, 0.6148, 0.1683, 0.6256, 0.1551, 0.6417, 0.1423, 0.6332, 0.03877, 0.7834, 0.0242, 0.7688, 0.02898, 0.7649, 0.0427, 0.7786, 0.0008334, 0.6918, 0.004855, 0.6716, 0.01078, 0.6734, 0.006994, 0.6924, 0.1982, 0.6525, 0.2061, 0.6716, 0.2002, 0.6734, 0.1928, 0.6555, 0.05591, 0.7948, 0.03877, 0.7834, 0.0427, 0.7786, 0.05883, 0.7894, 0.0008335, 0.7124, 0.0008334, 0.6918, 0.006994, 0.6924, 0.006994, 0.7118, 0.1868, 0.6354, 0.1982, 0.6525, 0.1928, 0.6555, 0.182, 0.6393, 0.07495, 0.8027, 0.05591, 0.7948, 0.05883, 0.7894, 0.07675, 0.7968, 0.004855, 0.7326, 0.0008335, 0.7124, 0.006994, 0.7118, 0.01078, 0.7308, 0.1722, 0.6208, 0.1868, 0.6354, 0.182, 0.6393, 0.1683, 0.6256, 0.09517, 0.8067, 0.07495, 0.8027, 0.07675, 0.7968, 0.09578, 0.8006, 0.01274, 0.7517, 0.004855, 0.7326, 0.01078, 0.7308, 0.0182, 0.7488, 0.155, 0.6094, 0.1722, 0.6208, 0.1683, 0.6256, 0.1521, 0.6148, 0.1158, 0.8067, 0.09517, 0.8067, 0.09578, 0.8006, 0.1152, 0.8006, 0.136, 0.6015, 0.155, 0.6094, 0.1521, 0.6148, 0.1342, 0.6074, 0.136, 0.8027, 0.1158, 0.8067, 0.1152, 0.8006, 0.1342, 0.7968, 0.1158, 0.5975, 0.136, 0.6015, 0.1342, 0.6074, 0.1152, 0.6036, 0.155, 0.7948, 0.136, 0.8027, 0.1342, 0.7968, 0.1521, 0.7894, 0.09517, 0.5975, 0.1158, 0.5975, 0.1152, 0.6036, 0.09578, 0.6036, 0.1722, 0.7834, 0.155, 0.7948, 0.1521, 0.7894, 0.1683, 0.7786, 0.07495, 0.6015, 0.09517, 0.5975, 0.09578, 0.6036, 0.07675, 0.6074, 0.1868, 0.7688, 0.1722, 0.7834, 0.1683, 0.7786, 0.182, 0.7649, 0.05591, 0.6094, 0.07495, 0.6015, 0.07675, 0.6074, 0.05883, 0.6148, 0.1982, 0.7517, 0.1868, 0.7688, 0.182, 0.7649, 0.1928, 0.7488, 0.03877, 0.6208, 0.05591, 0.6094, 0.05883, 0.6148, 0.0427, 0.6256, 0.2061, 0.7326, 0.1982, 0.7517, 0.1928, 0.7488, 0.2002, 0.7308, 0.0242, 0.6354, 0.03877, 0.6208, 0.0427, 0.6256, 0.02898, 0.6393, 0.2101, 0.7124, 0.2061, 0.7326, 0.2002, 0.7308, 0.204, 0.7118, 0.01274, 0.6525, 0.0242, 0.6354, 0.02898, 0.6393, 0.0182, 0.6555, 0.2101, 0.6918, 0.2101, 0.7124, 0.204, 0.7118, 0.204, 0.6924, 0.0242, 0.7688, 0.01274, 0.7517, 0.0182, 0.7488, 0.02898, 0.7649, 0.004855, 0.6716, 0.01274, 0.6525, 0.0182, 0.6555, 0.01078, 0.6734, 0.0427, 0.7786, 0.02898, 0.7649, 0.04506, 0.7517, 0.05589, 0.7625, 0.1152, 0.8006, 0.09578, 0.8006, 0.09782, 0.7799, 0.1131, 0.7799, 0.05883, 0.7894, 0.0427, 0.7786, 0.05589, 0.7625, 0.06863, 0.771, 0.1342, 0.6074, 0.1521, 0.6148, 0.1423, 0.6332, 0.1282, 0.6273, 0.1342, 0.7968, 0.1152, 0.8006, 0.1131, 0.7799, 0.1282, 0.7769, 0.1152, 0.6036, 0.1342, 0.6074, 0.1282, 0.6273, 0.1131, 0.6243, 0.1521, 0.7894, 0.1342, 0.7968, 0.1282, 0.7769, 0.1423, 0.771, 0.09578, 0.6036, 0.1152, 0.6036, 0.1131, 0.6243, 0.09782, 0.6243, 0.1683, 0.7786, 0.1521, 0.7894, 0.1423, 0.771, 0.1551, 0.7625, 0.07675, 0.6074, 0.09578, 0.6036, 0.09782, 0.6243, 0.08279, 0.6273, 0.182, 0.7649, 0.1683, 0.7786, 0.1551, 0.7625, 0.1659, 0.7517, 0.05883, 0.6148, 0.07675, 0.6074, 0.08279, 0.6273, 0.06863, 0.6332, 0.1928, 0.7488, 0.182, 0.7649, 0.1659, 0.7517, 0.1744, 0.7389, 0.0427, 0.6256, 0.05883, 0.6148, 0.06863, 0.6332, 0.05589, 0.6417, 0.2002, 0.7308, 0.1928, 0.7488, 0.1744, 0.7389, 0.1803, 0.7248, 0.02898, 0.6393, 0.0427, 0.6256, 0.05589, 0.6417, 0.04506, 0.6525, 0.204, 0.7118, 0.2002, 0.7308, 0.1803, 0.7248, 0.1833, 0.7098, 0.0182, 0.6555, 0.02898, 0.6393, 0.04506, 0.6525, 0.03654, 0.6653, 0.204, 0.6924, 0.204, 0.7118, 0.1833, 0.7098, 0.1833, 0.6944, 0.01078, 0.6734, 0.0182, 0.6555, 0.03654, 0.6653, 0.03068, 0.6794, 0.2002, 0.6734, 0.204, 0.6924, 0.1833, 0.6944, 0.1803, 0.6794, 0.07244, 0.7292, 0.06778, 0.7223, 0.06457, 0.7145, 0.06294, 0.7063, 0.06294, 0.6979, 0.06457, 0.6897, 0.06778, 0.682, 0.07244, 0.675, 0.07836, 0.6691, 0.08533, 0.6644, 0.09307, 0.6612, 0.1013, 0.6596, 0.1097, 0.6596, 0.1179, 0.6612, 0.1256, 0.6644, 0.1326, 0.6691, 0.1385, 0.675, 0.1432, 0.682, 0.1464, 0.6897, 0.148, 0.6979, 0.148, 0.7063, 0.1464, 0.7145, 0.1432, 0.7223, 0.1385, 0.7292, 0.1326, 0.7351, 0.1256, 0.7398, 0.1179, 0.743, 0.1097, 0.7446, 0.1013, 0.7446, 0.09307, 0.743, 0.08533, 0.7398, 0.07836, 0.7351, 0.006994, 0.6924, 0.01078, 0.6734, 0.03068, 0.6794, 0.02769, 0.6944, 0.1928, 0.6555, 0.2002, 0.6734, 0.1803, 0.6794, 0.1744, 0.6653, 0.0182, 0.7488, 0.01078, 0.7308, 0.03068, 0.7248, 0.03654, 0.7389, 0.006994, 0.7118, 0.006994, 0.6924, 0.02769, 0.6944, 0.02769, 0.7098, 0.182, 0.6393, 0.1928, 0.6555, 0.1744, 0.6653, 0.1659, 0.6525, 0.07675, 0.7968, 0.05883, 0.7894, 0.06863, 0.771, 0.08279, 0.7769, 0.01078, 0.7308, 0.006994, 0.7118, 0.02769, 0.7098, 0.03068, 0.7248, 0.1683, 0.6256, 0.182, 0.6393, 0.1659, 0.6525, 0.1551, 0.6417, 0.09578, 0.8006, 0.07675, 0.7968, 0.08279, 0.7769, 0.09782, 0.7799, 0.04506, 0.7517, 0.03654, 0.7389, 0.06778, 0.7223, 0.07244, 0.7292, 0.05589, 0.7625, 0.04506, 0.7517, 0.07244, 0.7292, 0.07836, 0.7351, 0.06863, 0.771, 0.05589, 0.7625, 0.07836, 0.7351, 0.08533, 0.7398, 0.08279, 0.7769, 0.06863, 0.771, 0.08533, 0.7398, 0.09307, 0.743, 0.09782, 0.7799, 0.08279, 0.7769, 0.09307, 0.743, 0.1013, 0.7446, 0.1131, 0.7799, 0.09782, 0.7799, 0.1013, 0.7446, 0.1097, 0.7446, 0.1282, 0.7769, 0.1131, 0.7799, 0.1097, 0.7446, 0.1179, 0.743, 0.1423, 0.771, 0.1282, 0.7769, 0.1179, 0.743, 0.1256, 0.7398, 0.1551, 0.7625, 0.1423, 0.771, 0.1256, 0.7398, 0.1326, 0.7351, 0.1659, 0.7517, 0.1551, 0.7625, 0.1326, 0.7351, 0.1385, 0.7292, 0.1744, 0.7389, 0.1659, 0.7517, 0.1385, 0.7292, 0.1432, 0.7223, 0.1803, 0.7248, 0.1744, 0.7389, 0.1432, 0.7223, 0.1464, 0.7145, 0.1833, 0.7098, 0.1803, 0.7248, 0.1464, 0.7145, 0.148, 0.7063, 0.1833, 0.6944, 0.1833, 0.7098, 0.148, 0.7063, 0.148, 0.6979, 0.1803, 0.6794, 0.1833, 0.6944, 0.148, 0.6979, 0.1464, 0.6897, 0.1744, 0.6653, 0.1803, 0.6794, 0.1464, 0.6897, 0.1432, 0.682, 0.1659, 0.6525, 0.1744, 0.6653, 0.1432, 0.682, 0.1385, 0.675, 0.1551, 0.6417, 0.1659, 0.6525, 0.1385, 0.675, 0.1326, 0.6691, 0.1423, 0.6332, 0.1551, 0.6417, 0.1326, 0.6691, 0.1256, 0.6644, 0.1282, 0.6273, 0.1423, 0.6332, 0.1256, 0.6644, 0.1179, 0.6612, 0.1131, 0.6243, 0.1282, 0.6273, 0.1179, 0.6612, 0.1097, 0.6596, 0.09782, 0.6243, 0.1131, 0.6243, 0.1097, 0.6596, 0.1013, 0.6596, 0.08279, 0.6273, 0.09782, 0.6243, 0.1013, 0.6596, 0.09307, 0.6612, 0.06863, 0.6332, 0.08279, 0.6273, 0.09307, 0.6612, 0.08533, 0.6644, 0.05589, 0.6417, 0.06863, 0.6332, 0.08533, 0.6644, 0.07836, 0.6691, 0.04506, 0.6525, 0.05589, 0.6417, 0.07836, 0.6691, 0.07244, 0.675, 0.03654, 0.6653, 0.04506, 0.6525, 0.07244, 0.675, 0.06778, 0.682, 0.03068, 0.6794, 0.03654, 0.6653, 0.06778, 0.682, 0.06457, 0.6897, 0.02769, 0.6944, 0.03068, 0.6794, 0.06457, 0.6897, 0.06294, 0.6979, 0.02769, 0.7098, 0.02769, 0.6944, 0.06294, 0.6979, 0.06294, 0.7063, 0.03068, 0.7248, 0.02769, 0.7098, 0.06294, 0.7063, 0.06457, 0.7145, 0.03654, 0.7389, 0.03068, 0.7248, 0.06457, 0.7145, 0.06778, 0.7223, 0.02898, 0.7649, 0.0182, 0.7488, 0.03654, 0.7389, 0.04506, 0.7517, 0.2285, 0.729, 0.2355, 0.7458, 0.2244, 0.7517, 0.2165, 0.7326, 0.225, 0.7112, 0.2285, 0.729, 0.2165, 0.7326, 0.2125, 0.7124, 0.225, 0.693, 0.225, 0.7112, 0.2125, 0.7124, 0.2125, 0.6918, 0.2285, 0.6752, 0.225, 0.693, 0.2125, 0.6918, 0.2165, 0.6716, 0.2355, 0.6585, 0.2285, 0.6752, 0.2165, 0.6716, 0.2244, 0.6525, 0.2456, 0.6434, 0.2355, 0.6585, 0.2244, 0.6525, 0.2359, 0.6354, 0.2584, 0.6305, 0.2456, 0.6434, 0.2359, 0.6354, 0.2504, 0.6208, 0.2735, 0.6204, 0.2584, 0.6305, 0.2504, 0.6208, 0.2676, 0.6094, 0.2903, 0.6135, 0.2735, 0.6204, 0.2676, 0.6094, 0.2866, 0.6015, 0.3081, 0.61, 0.2903, 0.6135, 0.2866, 0.6015, 0.3068, 0.5975, 0.3262, 0.61, 0.3081, 0.61, 0.3068, 0.5975, 0.3274, 0.5975, 0.344, 0.6135, 0.3262, 0.61, 0.3274, 0.5975, 0.3477, 0.6015, 0.3608, 0.6204, 0.344, 0.6135, 0.3477, 0.6015, 0.3667, 0.6094, 0.3759, 0.6305, 0.3608, 0.6204, 0.3667, 0.6094, 0.3838, 0.6208, 0.3887, 0.6434, 0.3759, 0.6305, 0.3838, 0.6208, 0.3984, 0.6354, 0.3988, 0.6585, 0.3887, 0.6434, 0.3984, 0.6354, 0.4099, 0.6525, 0.4057, 0.6752, 0.3988, 0.6585, 0.4099, 0.6525, 0.4178, 0.6716, 0.4093, 0.693, 0.4057, 0.6752, 0.4178, 0.6716, 0.4218, 0.6918, 0.4093, 0.7112, 0.4093, 0.693, 0.4218, 0.6918, 0.4218, 0.7124, 0.4057, 0.729, 0.4093, 0.7112, 0.4218, 0.7124, 0.4178, 0.7326, 0.3988, 0.7458, 0.4057, 0.729, 0.4178, 0.7326, 0.4099, 0.7517, 0.3887, 0.7608, 0.3988, 0.7458, 0.4099, 0.7517, 0.3984, 0.7688, 0.3759, 0.7737, 0.3887, 0.7608, 0.3984, 0.7688, 0.3838, 0.7834, 0.3608, 0.7838, 0.3759, 0.7737, 0.3838, 0.7834, 0.3667, 0.7948, 0.344, 0.7907, 0.3608, 0.7838, 0.3667, 0.7948, 0.3477, 0.8027, 0.3262, 0.7943, 0.344, 0.7907, 0.3477, 0.8027, 0.3274, 0.8067, 0.3081, 0.7943, 0.3262, 0.7943, 0.3274, 0.8067, 0.3068, 0.8067, 0.2903, 0.7907, 0.3081, 0.7943, 0.3068, 0.8067, 0.2866, 0.8027, 0.2735, 0.7838, 0.2903, 0.7907, 0.2866, 0.8027, 0.2676, 0.7948, 0.2584, 0.7737, 0.2735, 0.7838, 0.2676, 0.7948, 0.2504, 0.7834, 0.2456, 0.7608, 0.2584, 0.7737, 0.2504, 0.7834, 0.2359, 0.7688, 0.2355, 0.7458, 0.2456, 0.7608, 0.2359, 0.7688, 0.2244, 0.7517, 0.004601, 0.05997, 0.004601, 0.08019, 0.0001943, 0.08019, 0.0001943, 0.05997, 0.2615, 0.6852, 0.2659, 0.6747, 0.2722, 0.6652, 0.2802, 0.6572, 0.2897, 0.6508, 0.3003, 0.6465, 0.3114, 0.6442, 0.3228, 0.6442, 0.334, 0.6465, 0.3445, 0.6508, 0.354, 0.6572, 0.3621, 0.6652, 0.3684, 0.6747, 0.3728, 0.6852, 0.375, 0.6964, 0.375, 0.7078, 0.3728, 0.719, 0.3684, 0.7295, 0.3621, 0.739, 0.354, 0.747, 0.3445, 0.7534, 0.334, 0.7577, 0.3228, 0.76, 0.3114, 0.76, 0.3003, 0.7577, 0.2897, 0.7534, 0.2802, 0.747, 0.2722, 0.739, 0.2659, 0.7295, 0.2615, 0.719, 0.2593, 0.7078, 0.2593, 0.6964])
me_cylinder_003.materials.append(mat_docht)
me_cylinder_003.update()

# ---- objects
ob_stick = bpy.data.objects.new('Stick', me_cylinder)
ob_docht = bpy.data.objects.new('Docht', me_cylinder_003)

# ---- transforms, parenting, visibility, modifiers, constraints
ob_stick.location = (0.0, 0.0, 1.0)
ob_stick.scale = (0.03, 0.03, 1.0)
ob_docht.location = (0.0, 0.0, 1.1)
ob_docht.scale = (0.0375, 0.0375, 0.5)

# ---- collection membership
col_collection.objects.link(ob_stick)
col_collection.objects.link(ob_docht)

# ---- scene / render settings (as saved in the file)
scene.frame_start = 1; scene.frame_end = 250; scene.frame_set(1)
scene.render.engine = 'BLENDER_EEVEE_NEXT'
bpy.context.view_layer.update()

# ---- added for rendering (the .blend has no active camera and no usable light): camera, sun
cam_auto = bpy.data.cameras.new('AutoCamera')
cam_auto.lens = 50.0
cam_auto.sensor_width = 36.0
cam_auto.clip_end = 1000.0
ob_auto_camera = bpy.data.objects.new('AutoCamera', cam_auto)
scene.collection.objects.link(ob_auto_camera)
ob_auto_camera.location = (1.34497, -1.61397, 1.72669)
ob_auto_camera.rotation_euler = (1.09748, -7.21219e-08, 0.694738)
scene.camera = ob_auto_camera
light_auto_sun = bpy.data.lights.new('AutoSun', 'SUN')
light_auto_sun.energy = 3.0
light_auto_sun.angle = 0.0523599
ob_auto_sun = bpy.data.objects.new('AutoSun', light_auto_sun)
scene.collection.objects.link(ob_auto_sun)
ob_auto_sun.rotation_euler = (0.872665, 0.174533, 0.523599)
bpy.context.view_layer.update()
